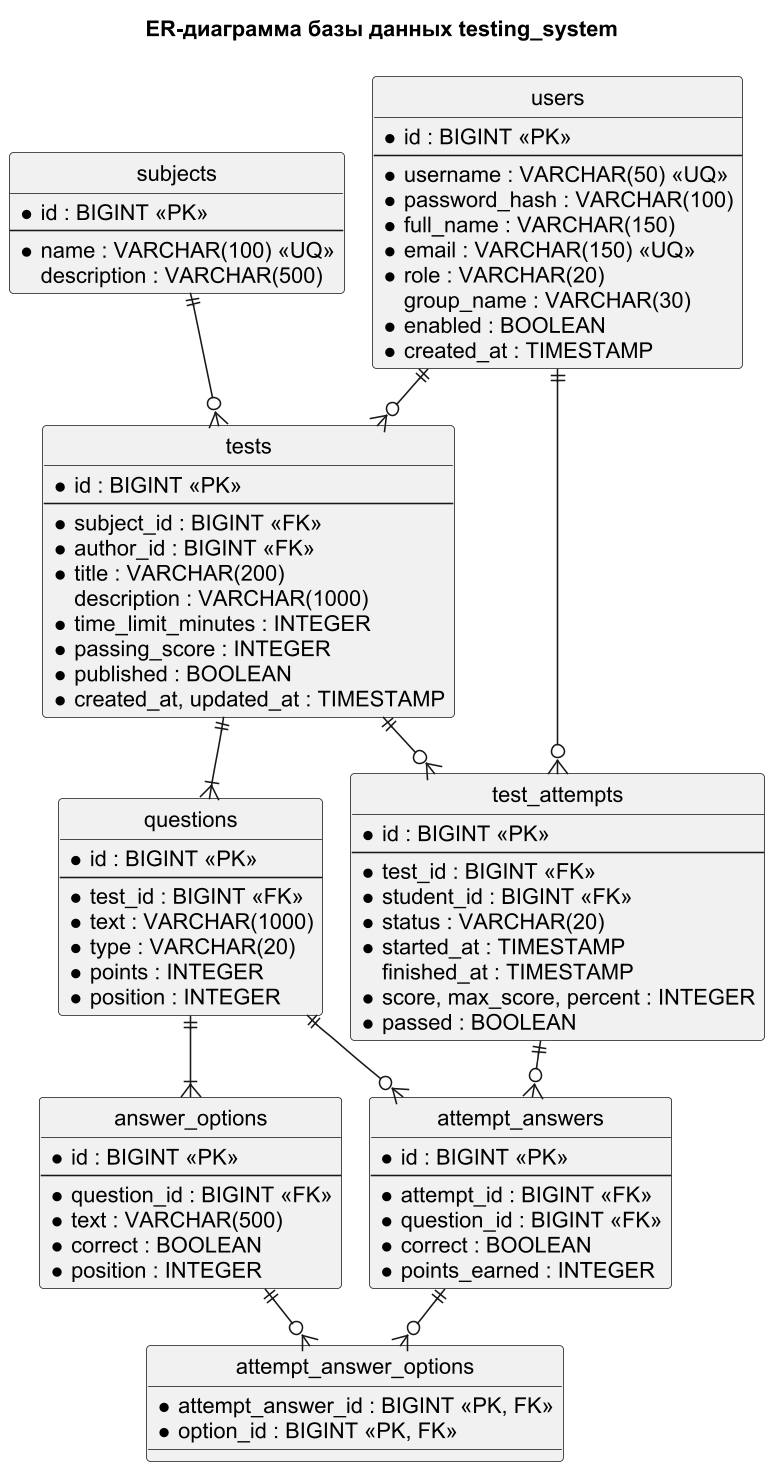

The diagram above was rendered by PlantUML. Its source (embedded in the PNG):
@startuml er
skinparamlocked dpi 150
!pragma layout smetana
skinparam defaultFontName Arial
hide circle
skinparam linetype ortho
title ER-диаграмма базы данных testing_system

entity users {
  * id : BIGINT <<PK>>
  --
  * username : VARCHAR(50) <<UQ>>
  * password_hash : VARCHAR(100)
  * full_name : VARCHAR(150)
  * email : VARCHAR(150) <<UQ>>
  * role : VARCHAR(20)
  group_name : VARCHAR(30)
  * enabled : BOOLEAN
  * created_at : TIMESTAMP
}
entity subjects {
  * id : BIGINT <<PK>>
  --
  * name : VARCHAR(100) <<UQ>>
  description : VARCHAR(500)
}
entity tests {
  * id : BIGINT <<PK>>
  --
  * subject_id : BIGINT <<FK>>
  * author_id : BIGINT <<FK>>
  * title : VARCHAR(200)
  description : VARCHAR(1000)
  * time_limit_minutes : INTEGER
  * passing_score : INTEGER
  * published : BOOLEAN
  * created_at, updated_at : TIMESTAMP
}
entity questions {
  * id : BIGINT <<PK>>
  --
  * test_id : BIGINT <<FK>>
  * text : VARCHAR(1000)
  * type : VARCHAR(20)
  * points : INTEGER
  * position : INTEGER
}
entity answer_options {
  * id : BIGINT <<PK>>
  --
  * question_id : BIGINT <<FK>>
  * text : VARCHAR(500)
  * correct : BOOLEAN
  * position : INTEGER
}
entity test_attempts {
  * id : BIGINT <<PK>>
  --
  * test_id : BIGINT <<FK>>
  * student_id : BIGINT <<FK>>
  * status : VARCHAR(20)
  * started_at : TIMESTAMP
  finished_at : TIMESTAMP
  * score, max_score, percent : INTEGER
  * passed : BOOLEAN
}
entity attempt_answers {
  * id : BIGINT <<PK>>
  --
  * attempt_id : BIGINT <<FK>>
  * question_id : BIGINT <<FK>>
  * correct : BOOLEAN
  * points_earned : INTEGER
}
entity attempt_answer_options {
  * attempt_answer_id : BIGINT <<PK, FK>>
  * option_id : BIGINT <<PK, FK>>
}

subjects ||--o{ tests
users ||--o{ tests
tests ||--|{ questions
questions ||--|{ answer_options
users ||--o{ test_attempts
tests ||--o{ test_attempts
test_attempts ||--o{ attempt_answers
questions ||--o{ attempt_answers
attempt_answers ||--o{ attempt_answer_options
answer_options ||--o{ attempt_answer_options
@enduml